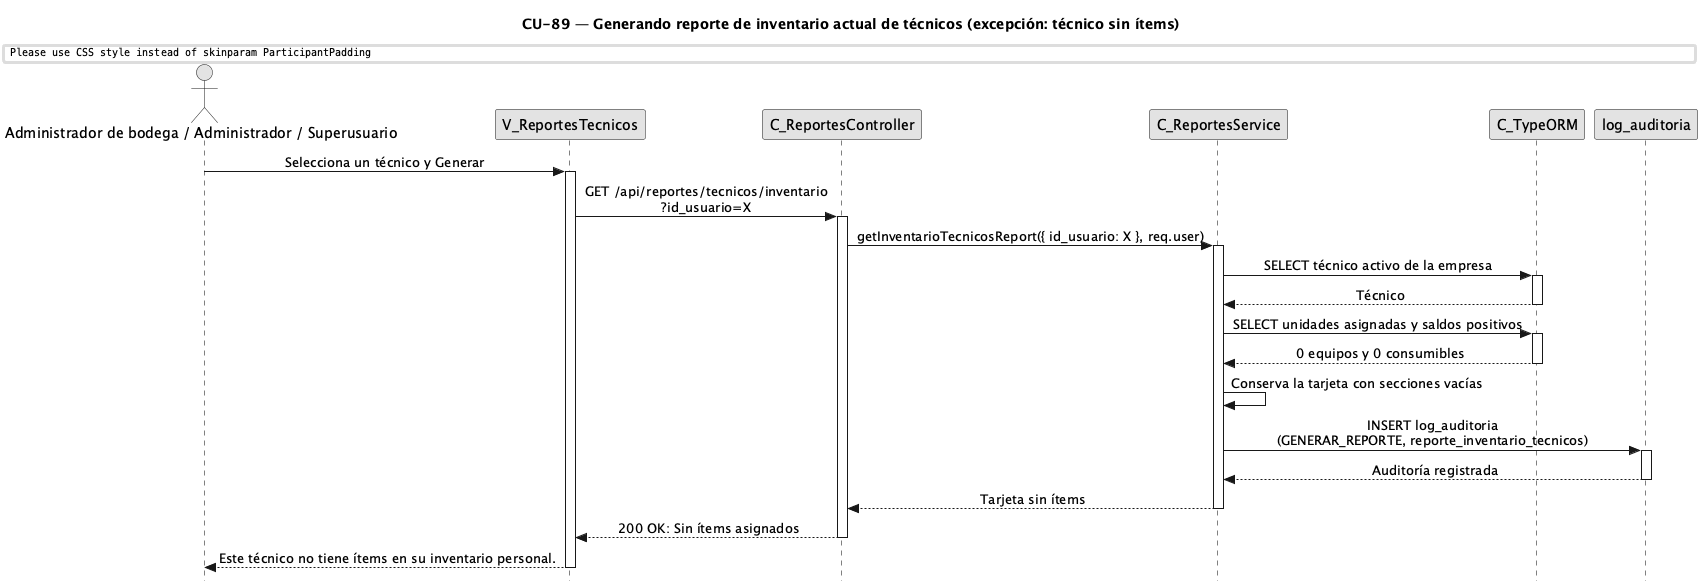

The diagram above was rendered by PlantUML. Its source (embedded in the PNG):
@startuml CU89-exc-tecnico-sin-items
title CU-89 — Generando reporte de inventario actual de técnicos (excepción: técnico sin ítems)

skinparam style strictuml
skinparam monochrome true
skinparam shadowing false
skinparam ParticipantPadding 25
skinparam ActorPadding 20
skinparam sequence {
	MessageAlign center
	LifeLineBorderColor black
}
hide footbox

actor "Administrador de bodega / Administrador / Superusuario" as user
participant "V_ReportesTecnicos" as view
participant "C_ReportesController" as ctrl
participant "C_ReportesService" as svc
participant "C_TypeORM" as orm
participant "log_auditoria" as aent

user -> view : Selecciona un técnico y Generar
activate view
view -> ctrl : GET /api/reportes/tecnicos/inventario\n?id_usuario=X
activate ctrl
ctrl -> svc : getInventarioTecnicosReport({ id_usuario: X }, req.user)
activate svc
svc -> orm : SELECT técnico activo de la empresa
activate orm
orm --> svc : Técnico
deactivate orm
svc -> orm : SELECT unidades asignadas y saldos positivos
activate orm
orm --> svc : 0 equipos y 0 consumibles
deactivate orm
svc -> svc : Conserva la tarjeta con secciones vacías
svc -> aent : INSERT log_auditoria\n(GENERAR_REPORTE, reporte_inventario_tecnicos)
activate aent
aent --> svc : Auditoría registrada
deactivate aent
svc --> ctrl : Tarjeta sin ítems
deactivate svc
ctrl --> view : 200 OK: Sin ítems asignados
deactivate ctrl
view --> user : Este técnico no tiene ítems en su inventario personal.
deactivate view

@enduml